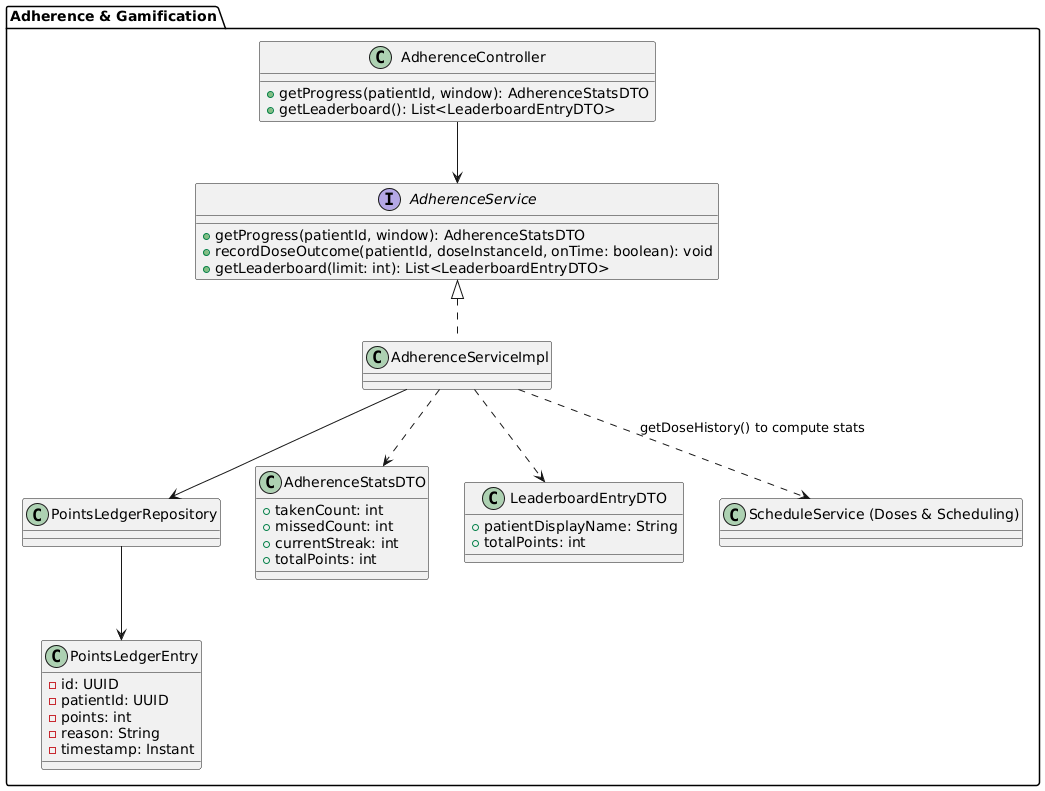

The diagram above was rendered by PlantUML. Its source (embedded in the PNG):
@startuml
package "Adherence & Gamification" {

  class PointsLedgerEntry {
    -id: UUID
    -patientId: UUID
    -points: int
    -reason: String
    -timestamp: Instant
  }

  interface AdherenceService {
    +getProgress(patientId, window): AdherenceStatsDTO
    +recordDoseOutcome(patientId, doseInstanceId, onTime: boolean): void
    +getLeaderboard(limit: int): List<LeaderboardEntryDTO>
  }

  class AdherenceServiceImpl implements AdherenceService
  class AdherenceController {
    +getProgress(patientId, window): AdherenceStatsDTO
    +getLeaderboard(): List<LeaderboardEntryDTO>
  }

  class PointsLedgerRepository

  class AdherenceStatsDTO {
    +takenCount: int
    +missedCount: int
    +currentStreak: int
    +totalPoints: int
  }
  class LeaderboardEntryDTO {
    +patientDisplayName: String
    +totalPoints: int
  }

  AdherenceController --> AdherenceService
  AdherenceServiceImpl --> PointsLedgerRepository
  AdherenceServiceImpl ..> AdherenceStatsDTO
  AdherenceServiceImpl ..> LeaderboardEntryDTO
  PointsLedgerRepository --> PointsLedgerEntry

  AdherenceServiceImpl ..> "ScheduleService (Doses & Scheduling)" : getDoseHistory() to compute stats
}
@enduml